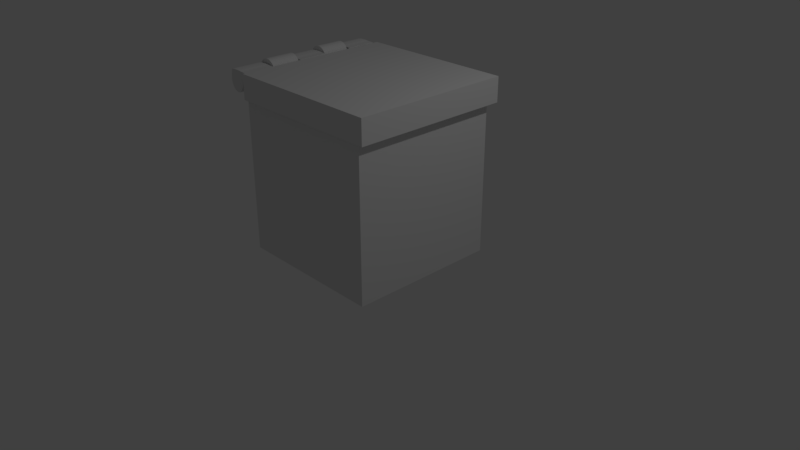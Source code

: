 # Source: Box_.blend  (saved by Blender 2.79.0; exported with 4.5.12 LTS)
import bpy
from mathutils import Matrix  # noqa: F401  (used for matrix-valued properties, if any)

bpy.ops.wm.read_factory_settings(use_empty=True)
scene = bpy.context.scene
scene.name = 'Scene'

# ---- collections
col_collection_1 = bpy.data.collections.new('Collection 1'); scene.collection.children.link(col_collection_1)

# ---- materials (node trees are filled in below, after node groups)
mat_material = bpy.data.materials.new('Material')
mat_material.alpha_threshold = 0.0
mat_material.use_transparent_shadow = False
mat_material.roughness = 0.5
mat_material.line_color = (0.0, 0.0, 0.0, 1.0)

# ---- material node trees

# ---- world
world_world = bpy.data.worlds.new('World'); scene.world = world_world
world_world.color = (0.05088, 0.05088, 0.05088)
world_world.use_sun_shadow = False
world_world.sun_shadow_jitter_overblur = 0.0
world_world.cycles.sampling_method = 'MANUAL'

# ---- cameras
cam_camera = bpy.data.cameras.new('Camera')
cam_camera.clip_end = 100.0
cam_camera.lens = 35.0
cam_camera.sensor_width = 32.0
cam_camera.sensor_height = 18.0
cam_camera.ortho_scale = 7.314
cam_camera.dof.focus_distance = 0.0
cam_camera.dof.aperture_fstop = 128.0

# ---- lights
light_lamp = bpy.data.lights.new('Lamp', 'POINT')
light_lamp.transmission_factor = 0.0
light_lamp.cutoff_distance = 30.0
light_lamp.energy = 100.0
light_lamp.shadow_buffer_clip_start = 1.001
light_lamp.shadow_soft_size = 0.1
light_lamp.shadow_maximum_resolution = 0.006
light_lamp.use_absolute_resolution = True

# ---- meshes
me_cube_020 = bpy.data.meshes.new('Cube.020')
me_cube_020.from_pydata([(-1.147, -0.9906, 2.374), (-1.147, -0.5919, 2.374), (-1.169, -0.9906, 2.375), (-1.169, -0.5919, 2.375), (-1.192, -0.9906, 2.375), (-1.192, -0.5919, 2.375), (-1.127, -0.5919, 2.372), (-1.127, -0.9906, 2.372), (-1.11, -0.5919, 2.37), (-1.11, -0.9906, 2.37), (-1.074, -0.5925, 2.369), (-1.075, -0.9913, 2.368), (-1.076, -0.5917, 2.307), (-1.076, -0.9904, 2.306), (-1.074, -0.5914, 2.277), (-1.075, -0.9902, 2.277), (-1.075, -0.5919, 2.25), (-1.075, -0.9906, 2.25), (-1.078, -0.5919, 2.22), (-1.078, -0.9906, 2.22), (-1.084, -0.5919, 2.192), (-1.084, -0.9906, 2.192), (-1.095, -0.5919, 2.167), (-1.095, -0.9906, 2.167), (-1.11, -0.5919, 2.144), (-1.11, -0.9906, 2.144), (-1.127, -0.5919, 2.125), (-1.127, -0.9906, 2.125), (-1.147, -0.5919, 2.112), (-1.147, -0.9906, 2.112), (-1.169, -0.5919, 2.103), (-1.169, -0.9906, 2.103), (-1.192, -0.5919, 2.1), (-1.192, -0.9906, 2.1), (-1.215, -0.5919, 2.103), (-1.215, -0.9906, 2.103), (-1.237, -0.5919, 2.112), (-1.237, -0.9906, 2.112), (-1.257, -0.5919, 2.125), (-1.257, -0.9906, 2.125), (-1.275, -0.5919, 2.144), (-1.275, -0.9906, 2.144), (-1.289, -0.5919, 2.167), (-1.289, -0.9906, 2.167), (-1.3, -0.5919, 2.192), (-1.3, -0.9906, 2.192), (-1.307, -0.5919, 2.22), (-1.307, -0.9906, 2.22), (-1.309, -0.5919, 2.25), (-1.309, -0.9906, 2.25), (-1.307, -0.5919, 2.279), (-1.307, -0.9906, 2.279), (-1.3, -0.5919, 2.307), (-1.3, -0.9906, 2.307), (-1.289, -0.5919, 2.367), (-1.289, -0.9906, 2.367), (-1.275, -0.5919, 2.37), (-1.275, -0.9906, 2.37), (-1.257, -0.5919, 2.372), (-1.257, -0.9906, 2.372), (-1.237, -0.5919, 2.374), (-1.237, -0.9906, 2.374), (-1.215, -0.5919, 2.375), (-1.215, -0.9906, 2.375), (-1.075, -0.9913, 2.368), (-1.074, -0.5925, 2.369), (-1.076, -0.5917, 2.307), (-1.076, -0.9904, 2.306), (-1.074, -0.5914, 2.277), (-1.075, -0.9902, 2.277), (-1.075, -0.5919, 2.25), (-1.075, -0.9906, 2.25), (-1.075, -0.9913, 2.368), (-1.074, -0.5925, 2.369), (-1.076, -0.5917, 2.307), (-1.076, -0.9904, 2.306), (-1.074, -0.5914, 2.277), (-1.075, -0.9902, 2.277), (-1.075, -0.5919, 2.25), (-1.075, -0.9906, 2.25), (-1.011, -0.9959, 2.368), (-1.01, -0.5971, 2.369), (-1.01, -0.5962, 2.307), (-1.011, -0.9949, 2.307), (-1.01, -0.5961, 2.277), (-1.011, -0.9948, 2.277), (-1.011, -0.596, 2.25), (-1.011, -0.9952, 2.25)], [], [(3, 2, 0, 1), (5, 4, 2, 3), (1, 0, 7, 6), (6, 7, 9, 8), (8, 9, 11, 10), (16, 14, 68, 70), (17, 16, 70, 71), (10, 11, 64, 65), (16, 17, 19, 18), (18, 19, 21, 20), (20, 21, 23, 22), (22, 23, 25, 24), (24, 25, 27, 26), (26, 27, 29, 28), (28, 29, 31, 30), (30, 31, 33, 32), (32, 33, 35, 34), (34, 35, 37, 36), (36, 37, 39, 38), (38, 39, 41, 40), (40, 41, 43, 42), (42, 43, 45, 44), (44, 45, 47, 46), (46, 47, 49, 48), (48, 49, 51, 50), (50, 51, 53, 52), (52, 53, 55, 54), (54, 55, 57, 56), (56, 57, 59, 58), (58, 59, 61, 60), (3, 1, 6, 8, 10, 12, 14, 16, 18, 20, 22, 24, 26, 28, 30, 32, 34, 36, 38, 40, 42, 44, 46, 48, 50, 52, 54, 56, 58, 60, 62, 5), (60, 61, 63, 62), (62, 63, 4, 5), (0, 2, 4, 63, 61, 59, 57, 55, 53, 51, 49, 47, 45, 43, 41, 39, 37, 35, 33, 31, 29, 27, 25, 23, 21, 19, 17, 15, 13, 11, 9, 7), (66, 65, 73, 74), (67, 69, 77, 75), (70, 68, 76, 78), (13, 15, 69, 67), (12, 10, 65, 66), (15, 17, 71, 69), (14, 12, 66, 68), (11, 13, 67, 64), (79, 78, 86, 87), (73, 72, 80, 81), (72, 75, 83, 80), (69, 71, 79, 77), (68, 66, 74, 76), (64, 67, 75, 72), (65, 64, 72, 73), (71, 70, 78, 79), (81, 80, 83, 82), (82, 83, 85, 84), (84, 85, 87, 86), (78, 76, 84, 86), (75, 77, 85, 83), (74, 73, 81, 82), (77, 79, 87, 85), (76, 74, 82, 84)])
me_cube_020.materials.append(mat_material)
me_cube_020.use_remesh_preserve_volume = False
me_cube_020.use_remesh_preserve_attributes = False
me_cube_020.use_mirror_vertex_groups = False
me_cube_020.update()
me_cube_017 = bpy.data.meshes.new('Cube.017')
me_cube_017.from_pydata([(-1.147, -0.9906, 2.374), (-1.147, -0.5919, 2.374), (-1.169, -0.9906, 2.375), (-1.169, -0.5919, 2.375), (-1.192, -0.9906, 2.375), (-1.192, -0.5919, 2.375), (-1.127, -0.5919, 2.372), (-1.127, -0.9906, 2.372), (-1.11, -0.5919, 2.37), (-1.11, -0.9906, 2.37), (-1.074, -0.5925, 2.369), (-1.075, -0.9913, 2.368), (-1.076, -0.5917, 2.307), (-1.076, -0.9904, 2.306), (-1.074, -0.5914, 2.277), (-1.075, -0.9902, 2.277), (-1.075, -0.5919, 2.25), (-1.075, -0.9906, 2.25), (-1.078, -0.5919, 2.22), (-1.078, -0.9906, 2.22), (-1.084, -0.5919, 2.192), (-1.084, -0.9906, 2.192), (-1.095, -0.5919, 2.167), (-1.095, -0.9906, 2.167), (-1.11, -0.5919, 2.144), (-1.11, -0.9906, 2.144), (-1.127, -0.5919, 2.125), (-1.127, -0.9906, 2.125), (-1.147, -0.5919, 2.112), (-1.147, -0.9906, 2.112), (-1.169, -0.5919, 2.103), (-1.169, -0.9906, 2.103), (-1.192, -0.5919, 2.1), (-1.192, -0.9906, 2.1), (-1.215, -0.5919, 2.103), (-1.215, -0.9906, 2.103), (-1.237, -0.5919, 2.112), (-1.237, -0.9906, 2.112), (-1.257, -0.5919, 2.125), (-1.257, -0.9906, 2.125), (-1.275, -0.5919, 2.144), (-1.275, -0.9906, 2.144), (-1.289, -0.5919, 2.167), (-1.289, -0.9906, 2.167), (-1.3, -0.5919, 2.192), (-1.3, -0.9906, 2.192), (-1.307, -0.5919, 2.22), (-1.307, -0.9906, 2.22), (-1.309, -0.5919, 2.25), (-1.309, -0.9906, 2.25), (-1.307, -0.5919, 2.279), (-1.307, -0.9906, 2.279), (-1.3, -0.5919, 2.307), (-1.3, -0.9906, 2.307), (-1.289, -0.5919, 2.367), (-1.289, -0.9906, 2.367), (-1.275, -0.5919, 2.37), (-1.275, -0.9906, 2.37), (-1.257, -0.5919, 2.372), (-1.257, -0.9906, 2.372), (-1.237, -0.5919, 2.374), (-1.237, -0.9906, 2.374), (-1.215, -0.5919, 2.375), (-1.215, -0.9906, 2.375), (-1.075, -0.9913, 2.368), (-1.074, -0.5925, 2.369), (-1.076, -0.5917, 2.307), (-1.076, -0.9904, 2.306), (-1.074, -0.5914, 2.277), (-1.075, -0.9902, 2.277), (-1.075, -0.5919, 2.25), (-1.075, -0.9906, 2.25), (-1.075, -0.9913, 2.368), (-1.074, -0.5925, 2.369), (-1.076, -0.5917, 2.307), (-1.076, -0.9904, 2.306), (-1.074, -0.5914, 2.277), (-1.075, -0.9902, 2.277), (-1.075, -0.5919, 2.25), (-1.075, -0.9906, 2.25), (-1.011, -0.9959, 2.368), (-1.01, -0.5971, 2.369), (-1.01, -0.5962, 2.307), (-1.011, -0.9949, 2.307), (-1.01, -0.5961, 2.277), (-1.011, -0.9948, 2.277), (-1.011, -0.596, 2.25), (-1.011, -0.9952, 2.25)], [], [(3, 2, 0, 1), (5, 4, 2, 3), (1, 0, 7, 6), (6, 7, 9, 8), (8, 9, 11, 10), (16, 14, 68, 70), (17, 16, 70, 71), (10, 11, 64, 65), (16, 17, 19, 18), (18, 19, 21, 20), (20, 21, 23, 22), (22, 23, 25, 24), (24, 25, 27, 26), (26, 27, 29, 28), (28, 29, 31, 30), (30, 31, 33, 32), (32, 33, 35, 34), (34, 35, 37, 36), (36, 37, 39, 38), (38, 39, 41, 40), (40, 41, 43, 42), (42, 43, 45, 44), (44, 45, 47, 46), (46, 47, 49, 48), (48, 49, 51, 50), (50, 51, 53, 52), (52, 53, 55, 54), (54, 55, 57, 56), (56, 57, 59, 58), (58, 59, 61, 60), (3, 1, 6, 8, 10, 12, 14, 16, 18, 20, 22, 24, 26, 28, 30, 32, 34, 36, 38, 40, 42, 44, 46, 48, 50, 52, 54, 56, 58, 60, 62, 5), (60, 61, 63, 62), (62, 63, 4, 5), (0, 2, 4, 63, 61, 59, 57, 55, 53, 51, 49, 47, 45, 43, 41, 39, 37, 35, 33, 31, 29, 27, 25, 23, 21, 19, 17, 15, 13, 11, 9, 7), (66, 65, 73, 74), (67, 69, 77, 75), (70, 68, 76, 78), (13, 15, 69, 67), (12, 10, 65, 66), (15, 17, 71, 69), (14, 12, 66, 68), (11, 13, 67, 64), (79, 78, 86, 87), (73, 72, 80, 81), (72, 75, 83, 80), (69, 71, 79, 77), (68, 66, 74, 76), (64, 67, 75, 72), (65, 64, 72, 73), (71, 70, 78, 79), (81, 80, 83, 82), (82, 83, 85, 84), (84, 85, 87, 86), (78, 76, 84, 86), (75, 77, 85, 83), (74, 73, 81, 82), (77, 79, 87, 85), (76, 74, 82, 84)])
me_cube_017.materials.append(mat_material)
me_cube_017.use_remesh_preserve_volume = False
me_cube_017.use_remesh_preserve_attributes = False
me_cube_017.use_mirror_vertex_groups = False
me_cube_017.update()
me_cube_016 = bpy.data.meshes.new('Cube.016')
me_cube_016.from_pydata([(-1.147, -0.1923, 2.374), (-1.147, 0.2064, 2.374), (-1.169, -0.1923, 2.375), (-1.169, 0.2064, 2.375), (-1.192, -0.1923, 2.375), (-1.192, 0.2064, 2.375), (-1.127, 0.2064, 2.372), (-1.127, -0.1923, 2.372), (-1.11, 0.2064, 2.37), (-1.11, -0.1923, 2.37), (-1.074, 0.2058, 2.369), (-1.075, -0.193, 2.368), (-1.076, 0.2066, 2.307), (-1.076, -0.1921, 2.306), (-1.074, 0.2069, 2.277), (-1.075, -0.1919, 2.277), (-1.075, 0.2064, 2.25), (-1.075, -0.1923, 2.25), (-1.078, 0.2064, 2.22), (-1.078, -0.1923, 2.22), (-1.084, 0.2064, 2.192), (-1.084, -0.1923, 2.192), (-1.095, 0.2064, 2.167), (-1.095, -0.1923, 2.167), (-1.11, 0.2064, 2.144), (-1.11, -0.1923, 2.144), (-1.127, 0.2064, 2.125), (-1.127, -0.1923, 2.125), (-1.147, 0.2064, 2.112), (-1.147, -0.1923, 2.112), (-1.169, 0.2064, 2.103), (-1.169, -0.1923, 2.103), (-1.192, 0.2064, 2.1), (-1.192, -0.1923, 2.1), (-1.215, 0.2064, 2.103), (-1.215, -0.1923, 2.103), (-1.237, 0.2064, 2.112), (-1.237, -0.1923, 2.112), (-1.257, 0.2064, 2.125), (-1.257, -0.1923, 2.125), (-1.275, 0.2064, 2.144), (-1.275, -0.1923, 2.144), (-1.289, 0.2064, 2.167), (-1.289, -0.1923, 2.167), (-1.3, 0.2064, 2.192), (-1.3, -0.1923, 2.192), (-1.307, 0.2064, 2.22), (-1.307, -0.1923, 2.22), (-1.309, 0.2064, 2.25), (-1.309, -0.1923, 2.25), (-1.307, 0.2064, 2.279), (-1.307, -0.1923, 2.279), (-1.3, 0.2064, 2.307), (-1.3, -0.1923, 2.307), (-1.289, 0.2064, 2.367), (-1.289, -0.1923, 2.367), (-1.275, 0.2064, 2.37), (-1.275, -0.1923, 2.37), (-1.257, 0.2064, 2.372), (-1.257, -0.1923, 2.372), (-1.237, 0.2064, 2.374), (-1.237, -0.1923, 2.374), (-1.215, 0.2064, 2.375), (-1.215, -0.1923, 2.375), (-1.075, -0.193, 2.368), (-1.074, 0.2058, 2.369), (-1.076, 0.2066, 2.307), (-1.076, -0.1921, 2.306), (-1.074, 0.2069, 2.277), (-1.075, -0.1919, 2.277), (-1.075, 0.2064, 2.25), (-1.075, -0.1923, 2.25), (-1.075, -0.193, 2.368), (-1.074, 0.2058, 2.369), (-1.076, 0.2066, 2.307), (-1.076, -0.1921, 2.306), (-1.074, 0.2069, 2.277), (-1.075, -0.1919, 2.277), (-1.075, 0.2064, 2.25), (-1.075, -0.1923, 2.25), (-1.011, -0.1976, 2.368), (-1.01, 0.2012, 2.369), (-1.01, 0.2021, 2.307), (-1.011, -0.1966, 2.307), (-1.01, 0.2023, 2.277), (-1.011, -0.1965, 2.277), (-1.011, 0.2023, 2.25), (-1.011, -0.1969, 2.25)], [], [(3, 2, 0, 1), (5, 4, 2, 3), (1, 0, 7, 6), (6, 7, 9, 8), (8, 9, 11, 10), (16, 14, 68, 70), (17, 16, 70, 71), (10, 11, 64, 65), (16, 17, 19, 18), (18, 19, 21, 20), (20, 21, 23, 22), (22, 23, 25, 24), (24, 25, 27, 26), (26, 27, 29, 28), (28, 29, 31, 30), (30, 31, 33, 32), (32, 33, 35, 34), (34, 35, 37, 36), (36, 37, 39, 38), (38, 39, 41, 40), (40, 41, 43, 42), (42, 43, 45, 44), (44, 45, 47, 46), (46, 47, 49, 48), (48, 49, 51, 50), (50, 51, 53, 52), (52, 53, 55, 54), (54, 55, 57, 56), (56, 57, 59, 58), (58, 59, 61, 60), (3, 1, 6, 8, 10, 12, 14, 16, 18, 20, 22, 24, 26, 28, 30, 32, 34, 36, 38, 40, 42, 44, 46, 48, 50, 52, 54, 56, 58, 60, 62, 5), (60, 61, 63, 62), (62, 63, 4, 5), (0, 2, 4, 63, 61, 59, 57, 55, 53, 51, 49, 47, 45, 43, 41, 39, 37, 35, 33, 31, 29, 27, 25, 23, 21, 19, 17, 15, 13, 11, 9, 7), (66, 65, 73, 74), (67, 69, 77, 75), (70, 68, 76, 78), (13, 15, 69, 67), (12, 10, 65, 66), (15, 17, 71, 69), (14, 12, 66, 68), (11, 13, 67, 64), (79, 78, 86, 87), (73, 72, 80, 81), (72, 75, 83, 80), (69, 71, 79, 77), (68, 66, 74, 76), (64, 67, 75, 72), (65, 64, 72, 73), (71, 70, 78, 79), (81, 80, 83, 82), (82, 83, 85, 84), (84, 85, 87, 86), (78, 76, 84, 86), (75, 77, 85, 83), (74, 73, 81, 82), (77, 79, 87, 85), (76, 74, 82, 84)])
me_cube_016.materials.append(mat_material)
me_cube_016.use_remesh_preserve_volume = False
me_cube_016.use_remesh_preserve_attributes = False
me_cube_016.use_mirror_vertex_groups = False
me_cube_016.update()
me_cube_015 = bpy.data.meshes.new('Cube.015')
me_cube_015.from_pydata([(-1.192, -0.1923, 2.375), (-1.192, 0.2064, 2.375), (-1.215, 0.2064, 2.375), (-1.215, -0.1923, 2.375)], [], [(2, 3, 0, 1)])
me_cube_015.materials.append(mat_material)
me_cube_015.use_remesh_preserve_volume = False
me_cube_015.use_remesh_preserve_attributes = False
me_cube_015.use_mirror_vertex_groups = False
me_cube_015.update()
me_cube_014 = bpy.data.meshes.new('Cube.014')
me_cube_014.from_pydata([(-1.147, 0.6096, 2.374), (-1.147, 1.008, 2.374), (-1.169, 0.6096, 2.375), (-1.169, 1.008, 2.375), (-1.192, 0.6096, 2.375), (-1.192, 1.008, 2.375), (-1.127, 1.008, 2.372), (-1.127, 0.6096, 2.372), (-1.11, 1.008, 2.37), (-1.11, 0.6096, 2.37), (-1.074, 1.008, 2.369), (-1.075, 0.6089, 2.368), (-1.076, 1.008, 2.307), (-1.076, 0.6098, 2.306), (-1.074, 1.009, 2.277), (-1.075, 0.61, 2.277), (-1.075, 1.008, 2.25), (-1.075, 0.6096, 2.25), (-1.078, 1.008, 2.22), (-1.078, 0.6096, 2.22), (-1.084, 1.008, 2.192), (-1.084, 0.6096, 2.192), (-1.095, 1.008, 2.167), (-1.095, 0.6096, 2.167), (-1.11, 1.008, 2.144), (-1.11, 0.6096, 2.144), (-1.127, 1.008, 2.125), (-1.127, 0.6096, 2.125), (-1.147, 1.008, 2.112), (-1.147, 0.6096, 2.112), (-1.169, 1.008, 2.103), (-1.169, 0.6096, 2.103), (-1.192, 1.008, 2.1), (-1.192, 0.6096, 2.1), (-1.215, 1.008, 2.103), (-1.215, 0.6096, 2.103), (-1.237, 1.008, 2.112), (-1.237, 0.6096, 2.112), (-1.257, 1.008, 2.125), (-1.257, 0.6096, 2.125), (-1.275, 1.008, 2.144), (-1.275, 0.6096, 2.144), (-1.289, 1.008, 2.167), (-1.289, 0.6096, 2.167), (-1.3, 1.008, 2.192), (-1.3, 0.6096, 2.192), (-1.307, 1.008, 2.22), (-1.307, 0.6096, 2.22), (-1.309, 1.008, 2.25), (-1.309, 0.6096, 2.25), (-1.307, 1.008, 2.279), (-1.307, 0.6096, 2.279), (-1.3, 1.008, 2.307), (-1.3, 0.6096, 2.307), (-1.289, 1.008, 2.367), (-1.289, 0.6096, 2.367), (-1.275, 1.008, 2.37), (-1.275, 0.6096, 2.37), (-1.257, 1.008, 2.372), (-1.257, 0.6096, 2.372), (-1.237, 1.008, 2.374), (-1.237, 0.6096, 2.374), (-1.215, 1.008, 2.375), (-1.215, 0.6096, 2.375), (-1.075, 0.6089, 2.368), (-1.074, 1.008, 2.369), (-1.076, 1.008, 2.307), (-1.076, 0.6098, 2.306), (-1.074, 1.009, 2.277), (-1.075, 0.61, 2.277), (-1.075, 1.008, 2.25), (-1.075, 0.6096, 2.25), (-1.075, 0.6089, 2.368), (-1.074, 1.008, 2.369), (-1.076, 1.008, 2.307), (-1.076, 0.6098, 2.306), (-1.074, 1.009, 2.277), (-1.075, 0.61, 2.277), (-1.075, 1.008, 2.25), (-1.075, 0.6096, 2.25), (-1.011, 0.6043, 2.368), (-1.01, 1.003, 2.369), (-1.01, 1.004, 2.307), (-1.011, 0.6053, 2.307), (-1.01, 1.004, 2.277), (-1.011, 0.6054, 2.277), (-1.011, 1.004, 2.25), (-1.011, 0.6049, 2.25)], [], [(3, 2, 0, 1), (5, 4, 2, 3), (1, 0, 7, 6), (6, 7, 9, 8), (8, 9, 11, 10), (16, 14, 68, 70), (17, 16, 70, 71), (10, 11, 64, 65), (16, 17, 19, 18), (18, 19, 21, 20), (20, 21, 23, 22), (22, 23, 25, 24), (24, 25, 27, 26), (26, 27, 29, 28), (28, 29, 31, 30), (30, 31, 33, 32), (32, 33, 35, 34), (34, 35, 37, 36), (36, 37, 39, 38), (38, 39, 41, 40), (40, 41, 43, 42), (42, 43, 45, 44), (44, 45, 47, 46), (46, 47, 49, 48), (48, 49, 51, 50), (50, 51, 53, 52), (52, 53, 55, 54), (54, 55, 57, 56), (56, 57, 59, 58), (58, 59, 61, 60), (3, 1, 6, 8, 10, 12, 14, 16, 18, 20, 22, 24, 26, 28, 30, 32, 34, 36, 38, 40, 42, 44, 46, 48, 50, 52, 54, 56, 58, 60, 62, 5), (60, 61, 63, 62), (62, 63, 4, 5), (0, 2, 4, 63, 61, 59, 57, 55, 53, 51, 49, 47, 45, 43, 41, 39, 37, 35, 33, 31, 29, 27, 25, 23, 21, 19, 17, 15, 13, 11, 9, 7), (66, 65, 73, 74), (67, 69, 77, 75), (70, 68, 76, 78), (13, 15, 69, 67), (12, 10, 65, 66), (15, 17, 71, 69), (14, 12, 66, 68), (11, 13, 67, 64), (79, 78, 86, 87), (73, 72, 80, 81), (72, 75, 83, 80), (69, 71, 79, 77), (68, 66, 74, 76), (64, 67, 75, 72), (65, 64, 72, 73), (71, 70, 78, 79), (81, 80, 83, 82), (82, 83, 85, 84), (84, 85, 87, 86), (78, 76, 84, 86), (75, 77, 85, 83), (74, 73, 81, 82), (77, 79, 87, 85), (76, 74, 82, 84)])
me_cube_014.materials.append(mat_material)
me_cube_014.use_remesh_preserve_volume = False
me_cube_014.use_remesh_preserve_attributes = False
me_cube_014.use_mirror_vertex_groups = False
me_cube_014.update()
me_cube_013 = bpy.data.meshes.new('Cube.013')
me_cube_013.from_pydata([(-1.01, -1.031, 2.053), (-1.01, -1.031, 2.371), (-1.01, 1.077, 2.053), (-1.01, 1.077, 2.371), (1.1, -1.031, 2.053), (1.1, -1.031, 2.371), (1.1, 1.077, 2.053), (1.1, 1.077, 2.371)], [], [(0, 1, 3, 2), (2, 3, 7, 6), (6, 7, 5, 4), (4, 5, 1, 0), (2, 6, 4, 0), (7, 3, 1, 5)])
me_cube_013.materials.append(mat_material)
me_cube_013.use_remesh_preserve_volume = False
me_cube_013.use_remesh_preserve_attributes = False
me_cube_013.use_mirror_vertex_groups = False
me_cube_013.update()
me_cube_009 = bpy.data.meshes.new('Cube.009')
me_cube_009.from_pydata([], [], [])
me_cube_009.materials.append(mat_material)
me_cube_009.use_remesh_preserve_volume = False
me_cube_009.use_remesh_preserve_attributes = False
me_cube_009.use_mirror_vertex_groups = False
me_cube_009.update()
me_cube_005 = bpy.data.meshes.new('Cube.005')
me_cube_005.from_pydata([(-3.322, -0.9422, 2.511), (-3.322, -1.324, 2.511), (-3.295, -0.9422, 2.509), (-3.295, -1.324, 2.509), (-3.268, -0.9422, 2.501), (-3.268, -1.324, 2.501), (-3.244, -0.9422, 2.488), (-3.244, -1.324, 2.488), (-3.223, -0.9422, 2.47), (-3.223, -1.324, 2.47), (-3.206, -0.9422, 2.449), (-3.206, -1.324, 2.449), (-3.193, -0.9422, 2.425), (-3.193, -1.324, 2.425), (-3.185, -0.9422, 2.398), (-3.185, -1.324, 2.398), (-3.182, -0.9422, 2.371), (-3.182, -1.324, 2.371), (-3.185, -0.9422, 2.344), (-3.185, -1.324, 2.344), (-3.193, -0.9422, 2.317), (-3.193, -1.324, 2.317), (-3.206, -0.9422, 2.293), (-3.206, -1.324, 2.293), (-3.223, -0.9422, 2.272), (-3.223, -1.324, 2.272), (-3.244, -0.9422, 2.254), (-3.244, -1.324, 2.254), (-3.268, -0.9422, 2.241), (-3.268, -1.324, 2.241), (-3.295, -0.9422, 2.234), (-3.295, -1.324, 2.234), (-3.322, -0.9422, 2.231), (-3.322, -1.324, 2.231), (-3.35, -0.9422, 2.234), (-3.35, -1.324, 2.234), (-3.376, -0.9422, 2.241), (-3.376, -1.324, 2.241), (-3.4, -0.9422, 2.254), (-3.4, -1.324, 2.254), (-3.421, -0.9422, 2.272), (-3.421, -1.324, 2.272), (-3.439, -0.9422, 2.293), (-3.439, -1.324, 2.293), (-3.452, -0.9422, 2.317), (-3.452, -1.324, 2.317), (-3.46, -0.9422, 2.344), (-3.46, -1.324, 2.344), (-3.462, -0.9422, 2.371), (-3.462, -1.324, 2.371), (-3.46, -0.9422, 2.398), (-3.46, -1.324, 2.398), (-3.452, -0.9422, 2.425), (-3.452, -1.324, 2.425), (-3.439, -0.9422, 2.449), (-3.439, -1.324, 2.449), (-3.421, -0.9422, 2.47), (-3.421, -1.324, 2.47), (-3.4, -0.9422, 2.488), (-3.4, -1.324, 2.488), (-3.376, -0.9422, 2.501), (-3.376, -1.324, 2.501), (-3.35, -0.9422, 2.509), (-3.35, -1.324, 2.509), (-3.206, -0.9422, 2.293), (-3.206, -1.324, 2.293), (-3.223, -0.9422, 2.272), (-3.223, -1.324, 2.272), (-3.244, -0.9422, 2.254), (-3.244, -1.324, 2.254), (-3.268, -0.9422, 2.241), (-3.268, -1.324, 2.241), (-3.295, -0.9422, 2.234), (-3.295, -1.324, 2.234), (-3.322, -0.9422, 2.231), (-3.322, -1.324, 2.231), (-3.35, -0.9422, 2.234), (-3.35, -1.324, 2.234), (-3.376, -0.9422, 2.241), (-3.376, -1.324, 2.241), (-3.4, -0.9422, 2.254), (-3.4, -1.324, 2.254), (-3.421, -0.9422, 2.272), (-3.421, -1.324, 2.272), (-3.439, -0.9422, 2.293), (-3.439, -1.324, 2.293), (-3.058, -0.9422, 0.2296), (-3.058, -1.324, 0.2296), (-3.076, -0.9422, 0.2285), (-3.076, -1.324, 0.2285), (-3.097, -0.9422, 0.2276), (-3.097, -1.324, 0.2276), (-3.121, -0.9422, 0.2269), (-3.121, -1.324, 0.2269), (-3.148, -0.9422, 0.2264), (-3.148, -1.324, 0.2264), (-3.175, -0.9422, 0.2263), (-3.175, -1.324, 0.2263), (-3.202, -0.9422, 0.2264), (-3.202, -1.324, 0.2264), (-3.229, -0.9422, 0.2269), (-3.229, -1.324, 0.2269), (-3.253, -0.9422, 0.2276), (-3.253, -1.324, 0.2276), (-3.274, -0.9422, 0.2285), (-3.274, -1.324, 0.2285), (-3.291, -0.9422, 0.2296), (-3.291, -1.324, 0.2296), (-3.32, -1.324, 1.157), (-3.164, -1.324, 1.157), (-3.189, -1.324, 1.15), (-3.359, -1.324, 1.176), (-3.359, -0.9422, 1.176), (-3.103, -0.9422, 2.162), (-3.103, -1.324, 2.162), (-3.32, -0.9422, 1.157), (-3.296, -0.9422, 1.15), (-3.296, -1.324, 1.15), (-3.143, -0.9422, 1.165), (-3.242, -0.9422, 1.145), (-3.27, -0.9422, 1.146), (-3.143, -1.324, 1.165), (-3.27, -1.324, 1.146), (-3.242, -1.324, 1.145), (-3.189, -0.9422, 1.15), (-3.215, -0.9422, 1.146), (-3.342, -0.9422, 1.165), (-3.215, -1.324, 1.146), (-3.342, -1.324, 1.165), (-3.164, -0.9422, 1.157), (-1.165, 0.2615, 0.1434), (-1.165, -1.738, 0.1434), (-3.165, -1.738, 0.1434), (-3.165, 0.2615, 0.1434), (-1.165, 0.2615, 2.143), (-1.165, -1.738, 2.143), (-3.165, -1.738, 2.143), (-3.165, 0.2615, 2.143), (-1.386, 0.05044, 0.2369), (-2.964, 0.05044, 0.2369), (-2.964, -1.527, 0.2369), (-1.386, -1.527, 0.2369), (-1.376, -1.527, 2.145), (-1.376, 0.05043, 2.145), (-2.954, -1.527, 2.145), (-2.954, 0.05044, 2.145), (-3.333, -0.1566, 2.519), (-3.333, -0.5213, 2.519), (-3.307, -0.1566, 2.516), (-3.307, -0.5213, 2.516), (-3.282, -0.1566, 2.509), (-3.282, -0.5213, 2.509), (-3.259, -0.1566, 2.496), (-3.259, -0.5213, 2.496), (-3.239, -0.1566, 2.48), (-3.239, -0.5213, 2.48), (-3.222, -0.1566, 2.459), (-3.222, -0.5213, 2.459), (-3.21, -0.1566, 2.436), (-3.21, -0.5213, 2.436), (-3.202, -0.1566, 2.411), (-3.202, -0.5213, 2.411), (-3.199, -0.1566, 2.385), (-3.199, -0.5213, 2.385), (-3.202, -0.1566, 2.359), (-3.202, -0.5213, 2.359), (-3.21, -0.1566, 2.334), (-3.21, -0.5213, 2.334), (-3.222, -0.1566, 2.31), (-3.222, -0.5213, 2.31), (-3.239, -0.1566, 2.29), (-3.239, -0.5213, 2.29), (-3.259, -0.1566, 2.273), (-3.259, -0.5213, 2.273), (-3.282, -0.1566, 2.261), (-3.282, -0.5213, 2.261), (-3.307, -0.1566, 2.253), (-3.307, -0.5213, 2.253), (-3.333, -0.1566, 2.251), (-3.333, -0.5213, 2.251), (-3.36, -0.1566, 2.253), (-3.36, -0.5213, 2.253), (-3.385, -0.1566, 2.261), (-3.385, -0.5213, 2.261), (-3.408, -0.1566, 2.273), (-3.408, -0.5213, 2.273), (-3.428, -0.1566, 2.29), (-3.428, -0.5213, 2.29), (-3.445, -0.1566, 2.31), (-3.445, -0.5213, 2.31), (-3.457, -0.1566, 2.334), (-3.457, -0.5213, 2.334), (-3.465, -0.1566, 2.359), (-3.465, -0.5213, 2.359), (-3.468, -0.1566, 2.385), (-3.468, -0.5213, 2.385), (-3.465, -0.1566, 2.411), (-3.465, -0.5213, 2.411), (-3.457, -0.1566, 2.436), (-3.457, -0.5213, 2.436), (-3.445, -0.1566, 2.459), (-3.445, -0.5213, 2.459), (-3.428, -0.1566, 2.48), (-3.428, -0.5213, 2.48), (-3.408, -0.1566, 2.496), (-3.408, -0.5213, 2.496), (-3.385, -0.1566, 2.509), (-3.385, -0.5213, 2.509), (-3.36, -0.1566, 2.516), (-3.36, -0.5213, 2.516), (-3.222, -0.1566, 2.31), (-3.222, -0.5213, 2.31), (-3.239, -0.1566, 2.29), (-3.239, -0.5213, 2.29), (-3.259, -0.1566, 2.273), (-3.259, -0.5213, 2.273), (-3.282, -0.1566, 2.261), (-3.282, -0.5213, 2.261), (-3.307, -0.1566, 2.253), (-3.307, -0.5213, 2.253), (-3.333, -0.1566, 2.251), (-3.333, -0.5213, 2.251), (-3.36, -0.1566, 2.253), (-3.36, -0.5213, 2.253), (-3.385, -0.1566, 2.261), (-3.385, -0.5213, 2.261), (-3.408, -0.1566, 2.273), (-3.408, -0.5213, 2.273), (-3.428, -0.1566, 2.29), (-3.428, -0.5213, 2.29), (-3.445, -0.1566, 2.31), (-3.445, -0.5213, 2.31), (-3.081, -0.1566, 0.3375), (-3.081, -0.5213, 0.3375), (-3.098, -0.1566, 0.3364), (-3.098, -0.5213, 0.3364), (-3.118, -0.1566, 0.3355), (-3.118, -0.5213, 0.3355), (-3.141, -0.1566, 0.3349), (-3.141, -0.5213, 0.3349), (-3.166, -0.1566, 0.3344), (-3.166, -0.5213, 0.3344), (-3.193, -0.1566, 0.3343), (-3.193, -0.5213, 0.3343), (-3.219, -0.1566, 0.3344), (-3.219, -0.5213, 0.3344), (-3.244, -0.1566, 0.3349), (-3.244, -0.5213, 0.3349), (-3.267, -0.1566, 0.3355), (-3.267, -0.5213, 0.3355), (-3.287, -0.1566, 0.3364), (-3.287, -0.5213, 0.3364), (-3.304, -0.1566, 0.3375), (-3.304, -0.5213, 0.3375), (-3.332, -0.5213, 1.224), (-3.183, -0.5213, 1.224), (-3.206, -0.5213, 1.218), (-3.369, -0.5213, 1.243), (-3.369, -0.1566, 1.243), (-3.123, -0.1566, 2.185), (-3.123, -0.5213, 2.185), (-3.332, -0.1566, 1.224), (-3.309, -0.1566, 1.218), (-3.309, -0.5213, 1.218), (-3.162, -0.1566, 1.232), (-3.257, -0.1566, 1.212), (-3.283, -0.1566, 1.214), (-3.162, -0.5213, 1.232), (-3.283, -0.5213, 1.214), (-3.257, -0.5213, 1.212), (-3.206, -0.1566, 1.218), (-3.231, -0.1566, 1.214), (-3.352, -0.1566, 1.232), (-3.231, -0.5213, 1.214), (-3.352, -0.5213, 1.232), (-3.183, -0.1566, 1.224)], [], [(0, 1, 3, 2), (2, 3, 5, 4), (4, 5, 7, 6), (6, 7, 9, 8), (8, 9, 11, 10), (10, 11, 13, 12), (12, 13, 15, 14), (14, 15, 17, 16), (16, 17, 19, 18), (18, 19, 21, 20), (20, 21, 23, 22), (41, 43, 85, 83), (31, 33, 75, 73), (42, 40, 82, 84), (32, 30, 72, 74), (35, 37, 79, 77), (25, 27, 69, 67), (36, 34, 76, 78), (26, 24, 66, 68), (39, 41, 83, 81), (29, 31, 73, 71), (42, 43, 45, 44), (44, 45, 47, 46), (46, 47, 49, 48), (48, 49, 51, 50), (50, 51, 53, 52), (52, 53, 55, 54), (54, 55, 57, 56), (56, 57, 59, 58), (58, 59, 61, 60), (3, 1, 63, 61, 59, 57, 55, 53, 51, 49, 47, 45, 43, 41, 39, 37, 35, 33, 31, 29, 27, 25, 23, 21, 19, 17, 15, 13, 11, 9, 7, 5), (60, 61, 63, 62), (62, 63, 1, 0), (0, 2, 4, 6, 8, 10, 12, 14, 16, 18, 20, 22, 24, 26, 28, 30, 32, 34, 36, 38, 40, 42, 44, 46, 48, 50, 52, 54, 56, 58, 60, 62), (125, 124, 92, 94), (123, 122, 99, 97), (114, 121, 89, 87), (120, 119, 96, 98), (118, 113, 86, 88), (117, 108, 103, 101), (109, 110, 93, 91), (111, 112, 106, 107), (113, 114, 87, 86), (115, 116, 100, 102), (28, 26, 68, 70), (38, 36, 78, 80), (22, 23, 65, 64), (43, 42, 84, 85), (27, 29, 71, 69), (37, 39, 81, 79), (24, 22, 64, 66), (34, 32, 74, 76), (23, 25, 67, 65), (33, 35, 77, 75), (30, 28, 70, 72), (40, 38, 80, 82), (86, 87, 89, 88), (88, 89, 91, 90), (90, 91, 93, 92), (92, 93, 95, 94), (94, 95, 97, 96), (96, 97, 99, 98), (98, 99, 101, 100), (100, 101, 103, 102), (102, 103, 105, 104), (104, 105, 107, 106), (126, 115, 102, 104), (110, 127, 95, 93), (108, 128, 105, 103), (129, 118, 88, 90), (116, 120, 98, 100), (121, 109, 91, 89), (122, 117, 101, 99), (119, 125, 94, 96), (112, 126, 104, 106), (127, 123, 97, 95), (128, 111, 107, 105), (124, 129, 90, 92), (70, 68, 129, 124), (83, 85, 111, 128), (73, 75, 123, 127), (84, 82, 126, 112), (74, 72, 125, 119), (77, 79, 117, 122), (67, 69, 109, 121), (78, 76, 120, 116), (68, 66, 118, 129), (81, 83, 128, 108), (71, 73, 127, 110), (82, 80, 115, 126), (80, 78, 116, 115), (64, 65, 114, 113), (85, 84, 112, 111), (69, 71, 110, 109), (79, 81, 108, 117), (66, 64, 113, 118), (76, 74, 119, 120), (65, 67, 121, 114), (75, 77, 122, 123), (72, 70, 124, 125), (130, 131, 132, 133), (138, 139, 140, 141), (130, 134, 135, 131), (131, 135, 136, 132), (132, 136, 137, 133), (134, 130, 133, 137), (138, 141, 142, 143), (141, 140, 144, 142), (140, 139, 145, 144), (143, 145, 139, 138), (137, 136, 144, 145), (134, 137, 145, 143), (136, 135, 142, 144), (135, 134, 143, 142), (146, 147, 149, 148), (148, 149, 151, 150), (150, 151, 153, 152), (152, 153, 155, 154), (154, 155, 157, 156), (156, 157, 159, 158), (158, 159, 161, 160), (160, 161, 163, 162), (162, 163, 165, 164), (164, 165, 167, 166), (166, 167, 169, 168), (187, 189, 231, 229), (177, 179, 221, 219), (188, 186, 228, 230), (178, 176, 218, 220), (181, 183, 225, 223), (171, 173, 215, 213), (182, 180, 222, 224), (172, 170, 212, 214), (185, 187, 229, 227), (175, 177, 219, 217), (188, 189, 191, 190), (190, 191, 193, 192), (192, 193, 195, 194), (194, 195, 197, 196), (196, 197, 199, 198), (198, 199, 201, 200), (200, 201, 203, 202), (202, 203, 205, 204), (204, 205, 207, 206), (149, 147, 209, 207, 205, 203, 201, 199, 197, 195, 193, 191, 189, 187, 185, 183, 181, 179, 177, 175, 173, 171, 169, 167, 165, 163, 161, 159, 157, 155, 153, 151), (206, 207, 209, 208), (208, 209, 147, 146), (146, 148, 150, 152, 154, 156, 158, 160, 162, 164, 166, 168, 170, 172, 174, 176, 178, 180, 182, 184, 186, 188, 190, 192, 194, 196, 198, 200, 202, 204, 206, 208), (271, 270, 238, 240), (269, 268, 245, 243), (260, 267, 235, 233), (266, 265, 242, 244), (264, 259, 232, 234), (263, 254, 249, 247), (255, 256, 239, 237), (257, 258, 252, 253), (259, 260, 233, 232), (261, 262, 246, 248), (174, 172, 214, 216), (184, 182, 224, 226), (168, 169, 211, 210), (189, 188, 230, 231), (173, 175, 217, 215), (183, 185, 227, 225), (170, 168, 210, 212), (180, 178, 220, 222), (169, 171, 213, 211), (179, 181, 223, 221), (176, 174, 216, 218), (186, 184, 226, 228), (232, 233, 235, 234), (234, 235, 237, 236), (236, 237, 239, 238), (238, 239, 241, 240), (240, 241, 243, 242), (242, 243, 245, 244), (244, 245, 247, 246), (246, 247, 249, 248), (248, 249, 251, 250), (250, 251, 253, 252), (272, 261, 248, 250), (256, 273, 241, 239), (254, 274, 251, 249), (275, 264, 234, 236), (262, 266, 244, 246), (267, 255, 237, 235), (268, 263, 247, 245), (265, 271, 240, 242), (258, 272, 250, 252), (273, 269, 243, 241), (274, 257, 253, 251), (270, 275, 236, 238), (216, 214, 275, 270), (229, 231, 257, 274), (219, 221, 269, 273), (230, 228, 272, 258), (220, 218, 271, 265), (223, 225, 263, 268), (213, 215, 255, 267), (224, 222, 266, 262), (214, 212, 264, 275), (227, 229, 274, 254), (217, 219, 273, 256), (228, 226, 261, 272), (226, 224, 262, 261), (210, 211, 260, 259), (231, 230, 258, 257), (215, 217, 256, 255), (225, 227, 254, 263), (212, 210, 259, 264), (222, 220, 265, 266), (211, 213, 267, 260), (221, 223, 268, 269), (218, 216, 270, 271)])
me_cube_005.materials.append(mat_material)
me_cube_005.use_remesh_preserve_volume = False
me_cube_005.use_remesh_preserve_attributes = False
me_cube_005.use_mirror_vertex_groups = False
me_cube_005.update()
me_cube_003 = bpy.data.meshes.new('Cube.003')
me_cube_003.from_pydata([], [], [])
me_cube_003.materials.append(mat_material)
me_cube_003.use_remesh_preserve_volume = False
me_cube_003.use_remesh_preserve_attributes = False
me_cube_003.use_mirror_vertex_groups = False
me_cube_003.update()
me_cube_002 = bpy.data.meshes.new('Cube.002')
me_cube_002.from_pydata([], [], [])
me_cube_002.materials.append(mat_material)
me_cube_002.use_remesh_preserve_volume = False
me_cube_002.use_remesh_preserve_attributes = False
me_cube_002.use_mirror_vertex_groups = False
me_cube_002.update()
me_cube = bpy.data.meshes.new('Cube')
me_cube.from_pydata([], [], [])
me_cube.materials.append(mat_material)
me_cube.use_remesh_preserve_volume = False
me_cube.use_remesh_preserve_attributes = False
me_cube.use_mirror_vertex_groups = False
me_cube.update()

# ---- objects
ob_cube_012 = bpy.data.objects.new('Cube.012', me_cube_020)
ob_cube_008 = bpy.data.objects.new('Cube.008', me_cube_017)
ob_cube_006 = bpy.data.objects.new('Cube.006', me_cube_016)
ob_cube_004 = bpy.data.objects.new('Cube.004', me_cube_015)
ob_cube_001 = bpy.data.objects.new('Cube.001', me_cube_014)
ob_cube_007 = bpy.data.objects.new('Cube.007', me_cube_013)
ob_cube_009 = bpy.data.objects.new('Cube.009', me_cube_009)
ob_cube_005 = bpy.data.objects.new('Cube.005', me_cube_005)
ob_cube_003 = bpy.data.objects.new('Cube.003', me_cube_003)
ob_cube_002 = bpy.data.objects.new('Cube.002', me_cube_002)
ob_cube = bpy.data.objects.new('Cube', me_cube)
ob_lamp = bpy.data.objects.new('Lamp', light_lamp)
ob_camera = bpy.data.objects.new('Camera', cam_camera)

# ---- transforms, parenting, visibility, modifiers, constraints
ob_cube_012.location = (0.2651, -0.8458, 0.05868)
ob_cube_012.lock_rotations_4d = False
ob_cube_012.empty_display_type = 'ARROWS'
ob_cube_012.lineart.crease_threshold = 0.0
ob_cube_008.location = (0.2669, -0.86, 0.06407)
ob_cube_008.lock_rotations_4d = False
ob_cube_008.empty_display_type = 'ARROWS'
ob_cube_008.lineart.crease_threshold = 0.0
ob_cube_006.location = (0.2666, -0.8401, 0.06938)
ob_cube_006.lock_rotations_4d = False
ob_cube_006.empty_display_type = 'ARROWS'
ob_cube_006.lineart.crease_threshold = 0.0
ob_cube_004.location = (0.2669, -0.86, 0.06407)
ob_cube_004.lock_rotations_4d = False
ob_cube_004.empty_display_type = 'ARROWS'
ob_cube_004.lineart.crease_threshold = 0.0
ob_cube_001.location = (0.2569, -0.8518, 0.07115)
ob_cube_001.lock_rotations_4d = False
ob_cube_001.empty_display_type = 'ARROWS'
ob_cube_001.lineart.crease_threshold = 0.0
ob_cube_007.location = (0.2669, -0.86, 0.06407)
ob_cube_007.scale = (1.0, 1.0, 1.0)
ob_cube_007.lock_rotations_4d = False
ob_cube_007.empty_display_type = 'ARROWS'
ob_cube_007.lineart.crease_threshold = 0.0
ob_cube_009.location = (0.2669, -0.86, 0.06407)
ob_cube_009.lock_rotations_4d = False
ob_cube_009.empty_display_type = 'ARROWS'
ob_cube_009.lineart.crease_threshold = 0.0
ob_cube_005.location = (2.422, -0.1029, -0.01682)
ob_cube_005.lock_rotations_4d = False
ob_cube_005.empty_display_type = 'ARROWS'
ob_cube_005.lineart.crease_threshold = 0.0
ob_cube_003.location = (0.2669, -0.86, 0.06407)
ob_cube_003.lock_rotations_4d = False
ob_cube_003.empty_display_type = 'ARROWS'
ob_cube_003.lineart.crease_threshold = 0.0
ob_cube_002.location = (0.2669, -0.86, 0.06407)
ob_cube_002.lock_rotations_4d = False
ob_cube_002.empty_display_type = 'ARROWS'
ob_cube_002.lineart.crease_threshold = 0.0
ob_cube.location = (0.2669, -0.86, 0.06407)
ob_cube.lock_rotations_4d = False
ob_cube.empty_display_type = 'ARROWS'
ob_cube.lineart.crease_threshold = 0.0
ob_lamp.location = (4.343, 0.1454, 5.968)
ob_lamp.rotation_euler = (0.6503, 0.05522, 1.866)
ob_lamp.lock_rotations_4d = False
ob_lamp.empty_display_type = 'ARROWS'
ob_lamp.color = (0.0, 0.0, 0.0, 0.0)
ob_lamp.lineart.crease_threshold = 0.0
ob_camera.location = (7.748, -7.368, 5.408)
ob_camera.rotation_euler = (1.109, 0.0, 0.8149)
ob_camera.lock_rotations_4d = False
ob_camera.empty_display_type = 'ARROWS'
ob_camera.color = (0.0, 0.0, 0.0, 0.0)
ob_camera.display_type = 'WIRE'
ob_camera.lineart.crease_threshold = 0.0

# ---- collection membership
col_collection_1.objects.link(ob_cube_012)
col_collection_1.objects.link(ob_cube_008)
col_collection_1.objects.link(ob_cube_006)
col_collection_1.objects.link(ob_cube_004)
col_collection_1.objects.link(ob_cube_001)
col_collection_1.objects.link(ob_cube_007)
col_collection_1.objects.link(ob_cube_009)
col_collection_1.objects.link(ob_cube_005)
col_collection_1.objects.link(ob_cube_003)
col_collection_1.objects.link(ob_cube_002)
col_collection_1.objects.link(ob_cube)
col_collection_1.objects.link(ob_lamp)
col_collection_1.objects.link(ob_camera)

# ---- scene / render settings (as saved in the file)
scene.camera = ob_camera
scene.frame_start = 1; scene.frame_end = 250; scene.frame_set(1)
scene.render.engine = 'BLENDER_EEVEE_NEXT'
scene.render.resolution_percentage = 50
scene.render.dither_intensity = 0.0
scene.cycles.use_denoising = False
scene.cycles.samples = 128
scene.cycles.sampling_pattern = 'TABULATED_SOBOL'
scene.cycles.use_adaptive_sampling = False
scene.cycles.use_light_tree = False
scene.cycles.blur_glossy = 0.0
scene.cycles.sample_clamp_indirect = 0.0
scene.view_settings.view_transform = 'Standard'
bpy.context.view_layer.update()
